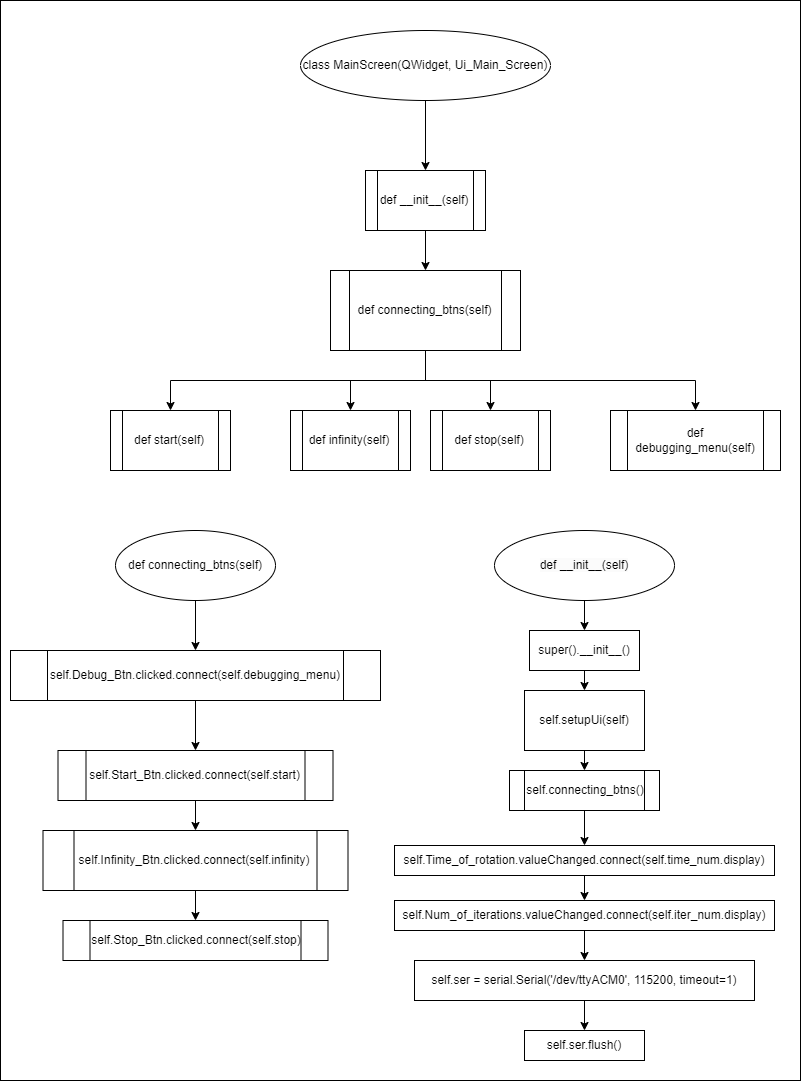

The diagram above was exported from draw.io. Its source (the exported page's mxGraphModel, read from the mxfile embedded in the PNG):
<mxGraphModel dx="2049" dy="1056" grid="1" gridSize="10" guides="1" tooltips="1" connect="1" arrows="1" fold="1" page="1" pageScale="1" pageWidth="827" pageHeight="1169" math="0" shadow="0">
  <root>
    <mxCell id="0" />
    <mxCell id="1" parent="0" />
    <mxCell id="u1wVzRMwAlN_ef-UsJiv-1" value="" style="rounded=0;whiteSpace=wrap;html=1;" vertex="1" parent="1">
      <mxGeometry x="20" y="10" width="800" height="1080" as="geometry" />
    </mxCell>
    <mxCell id="OBNk3vW7imGWdICQKPLg-1" value="class MainScreen(QWidget, Ui_Main_Screen)" style="ellipse;whiteSpace=wrap;html=1;" parent="1" vertex="1">
      <mxGeometry x="320" y="40" width="250" height="70" as="geometry" />
    </mxCell>
    <mxCell id="OBNk3vW7imGWdICQKPLg-2" value="def __init__(self)" style="shape=process;whiteSpace=wrap;html=1;backgroundOutline=1;" parent="1" vertex="1">
      <mxGeometry x="385" y="180" width="120" height="60" as="geometry" />
    </mxCell>
    <mxCell id="OBNk3vW7imGWdICQKPLg-3" value="def connecting_btns(self)" style="shape=process;whiteSpace=wrap;html=1;backgroundOutline=1;" parent="1" vertex="1">
      <mxGeometry x="350" y="280" width="190" height="80" as="geometry" />
    </mxCell>
    <mxCell id="OBNk3vW7imGWdICQKPLg-4" value="" style="endArrow=classic;html=1;rounded=0;exitX=0.5;exitY=1;exitDx=0;exitDy=0;entryX=0.5;entryY=0;entryDx=0;entryDy=0;" parent="1" source="OBNk3vW7imGWdICQKPLg-1" target="OBNk3vW7imGWdICQKPLg-2" edge="1">
      <mxGeometry width="50" height="50" relative="1" as="geometry">
        <mxPoint x="200" y="190" as="sourcePoint" />
        <mxPoint x="250" y="140" as="targetPoint" />
      </mxGeometry>
    </mxCell>
    <mxCell id="OBNk3vW7imGWdICQKPLg-5" value="" style="endArrow=classic;html=1;rounded=0;exitX=0.5;exitY=1;exitDx=0;exitDy=0;entryX=0.5;entryY=0;entryDx=0;entryDy=0;" parent="1" source="OBNk3vW7imGWdICQKPLg-2" target="OBNk3vW7imGWdICQKPLg-3" edge="1">
      <mxGeometry width="50" height="50" relative="1" as="geometry">
        <mxPoint x="220" y="260" as="sourcePoint" />
        <mxPoint x="270" y="210" as="targetPoint" />
      </mxGeometry>
    </mxCell>
    <mxCell id="OBNk3vW7imGWdICQKPLg-6" value="def stop(self)" style="shape=process;whiteSpace=wrap;html=1;backgroundOutline=1;" parent="1" vertex="1">
      <mxGeometry x="450" y="420" width="120" height="60" as="geometry" />
    </mxCell>
    <mxCell id="OBNk3vW7imGWdICQKPLg-7" value="def infinity(self)" style="shape=process;whiteSpace=wrap;html=1;backgroundOutline=1;" parent="1" vertex="1">
      <mxGeometry x="310" y="420" width="120" height="60" as="geometry" />
    </mxCell>
    <mxCell id="OBNk3vW7imGWdICQKPLg-8" value="def debugging_menu(self)" style="shape=process;whiteSpace=wrap;html=1;backgroundOutline=1;" parent="1" vertex="1">
      <mxGeometry x="630" y="420" width="170" height="60" as="geometry" />
    </mxCell>
    <mxCell id="OBNk3vW7imGWdICQKPLg-9" value="def start(self)" style="shape=process;whiteSpace=wrap;html=1;backgroundOutline=1;" parent="1" vertex="1">
      <mxGeometry x="130" y="420" width="120" height="60" as="geometry" />
    </mxCell>
    <mxCell id="OBNk3vW7imGWdICQKPLg-12" value="" style="endArrow=classic;html=1;rounded=0;exitX=0.5;exitY=1;exitDx=0;exitDy=0;entryX=0.5;entryY=0;entryDx=0;entryDy=0;" parent="1" source="OBNk3vW7imGWdICQKPLg-3" target="OBNk3vW7imGWdICQKPLg-9" edge="1">
      <mxGeometry width="50" height="50" relative="1" as="geometry">
        <mxPoint x="440" y="390" as="sourcePoint" />
        <mxPoint x="445" y="390" as="targetPoint" />
        <Array as="points">
          <mxPoint x="445" y="390" />
          <mxPoint x="190" y="390" />
        </Array>
      </mxGeometry>
    </mxCell>
    <mxCell id="OBNk3vW7imGWdICQKPLg-13" value="" style="endArrow=classic;html=1;rounded=0;exitX=0.5;exitY=1;exitDx=0;exitDy=0;entryX=0.5;entryY=0;entryDx=0;entryDy=0;" parent="1" source="OBNk3vW7imGWdICQKPLg-3" target="OBNk3vW7imGWdICQKPLg-7" edge="1">
      <mxGeometry width="50" height="50" relative="1" as="geometry">
        <mxPoint x="230" y="340" as="sourcePoint" />
        <mxPoint x="280" y="290" as="targetPoint" />
        <Array as="points">
          <mxPoint x="445" y="390" />
          <mxPoint x="370" y="390" />
        </Array>
      </mxGeometry>
    </mxCell>
    <mxCell id="OBNk3vW7imGWdICQKPLg-14" value="" style="endArrow=classic;html=1;rounded=0;exitX=0.5;exitY=1;exitDx=0;exitDy=0;entryX=0.5;entryY=0;entryDx=0;entryDy=0;" parent="1" source="OBNk3vW7imGWdICQKPLg-3" target="OBNk3vW7imGWdICQKPLg-6" edge="1">
      <mxGeometry width="50" height="50" relative="1" as="geometry">
        <mxPoint x="150" y="300" as="sourcePoint" />
        <mxPoint x="200" y="250" as="targetPoint" />
        <Array as="points">
          <mxPoint x="445" y="390" />
          <mxPoint x="510" y="390" />
        </Array>
      </mxGeometry>
    </mxCell>
    <mxCell id="OBNk3vW7imGWdICQKPLg-15" value="" style="endArrow=classic;html=1;rounded=0;exitX=0.5;exitY=1;exitDx=0;exitDy=0;entryX=0.5;entryY=0;entryDx=0;entryDy=0;" parent="1" source="OBNk3vW7imGWdICQKPLg-3" target="OBNk3vW7imGWdICQKPLg-8" edge="1">
      <mxGeometry width="50" height="50" relative="1" as="geometry">
        <mxPoint x="590" y="390" as="sourcePoint" />
        <mxPoint x="640" y="340" as="targetPoint" />
        <Array as="points">
          <mxPoint x="445" y="390" />
          <mxPoint x="715" y="390" />
        </Array>
      </mxGeometry>
    </mxCell>
    <mxCell id="OBNk3vW7imGWdICQKPLg-17" value="def connecting_btns(self)" style="ellipse;whiteSpace=wrap;html=1;" parent="1" vertex="1">
      <mxGeometry x="135" y="540" width="160" height="70" as="geometry" />
    </mxCell>
    <mxCell id="OBNk3vW7imGWdICQKPLg-19" value="self.Debug_Btn.clicked.connect(self.debugging_menu)" style="shape=process;whiteSpace=wrap;html=1;backgroundOutline=1;" parent="1" vertex="1">
      <mxGeometry x="30" y="660" width="370" height="50" as="geometry" />
    </mxCell>
    <mxCell id="OBNk3vW7imGWdICQKPLg-20" value="self.Start_Btn.clicked.connect(self.start)" style="shape=process;whiteSpace=wrap;html=1;backgroundOutline=1;" parent="1" vertex="1">
      <mxGeometry x="77.5" y="760" width="275" height="50" as="geometry" />
    </mxCell>
    <mxCell id="OBNk3vW7imGWdICQKPLg-21" value="self.Infinity_Btn.clicked.connect(self.infinity)" style="shape=process;whiteSpace=wrap;html=1;backgroundOutline=1;" parent="1" vertex="1">
      <mxGeometry x="62.5" y="840" width="305" height="60" as="geometry" />
    </mxCell>
    <mxCell id="OBNk3vW7imGWdICQKPLg-22" value="self.Stop_Btn.clicked.connect(self.stop)" style="shape=process;whiteSpace=wrap;html=1;backgroundOutline=1;" parent="1" vertex="1">
      <mxGeometry x="82.5" y="930" width="265" height="40" as="geometry" />
    </mxCell>
    <mxCell id="OBNk3vW7imGWdICQKPLg-23" value="" style="endArrow=classic;html=1;rounded=0;exitX=0.5;exitY=1;exitDx=0;exitDy=0;entryX=0.5;entryY=0;entryDx=0;entryDy=0;" parent="1" source="OBNk3vW7imGWdICQKPLg-17" target="OBNk3vW7imGWdICQKPLg-19" edge="1">
      <mxGeometry width="50" height="50" relative="1" as="geometry">
        <mxPoint x="30" y="650" as="sourcePoint" />
        <mxPoint x="80" y="600" as="targetPoint" />
      </mxGeometry>
    </mxCell>
    <mxCell id="OBNk3vW7imGWdICQKPLg-24" value="" style="endArrow=classic;html=1;rounded=0;exitX=0.5;exitY=1;exitDx=0;exitDy=0;entryX=0.5;entryY=0;entryDx=0;entryDy=0;" parent="1" source="OBNk3vW7imGWdICQKPLg-19" target="OBNk3vW7imGWdICQKPLg-20" edge="1">
      <mxGeometry width="50" height="50" relative="1" as="geometry">
        <mxPoint x="40" y="770" as="sourcePoint" />
        <mxPoint x="90" y="720" as="targetPoint" />
      </mxGeometry>
    </mxCell>
    <mxCell id="OBNk3vW7imGWdICQKPLg-25" value="" style="endArrow=classic;html=1;rounded=0;exitX=0.5;exitY=1;exitDx=0;exitDy=0;entryX=0.5;entryY=0;entryDx=0;entryDy=0;" parent="1" source="OBNk3vW7imGWdICQKPLg-20" target="OBNk3vW7imGWdICQKPLg-21" edge="1">
      <mxGeometry width="50" height="50" relative="1" as="geometry">
        <mxPoint x="60" y="800" as="sourcePoint" />
        <mxPoint x="110" y="750" as="targetPoint" />
      </mxGeometry>
    </mxCell>
    <mxCell id="OBNk3vW7imGWdICQKPLg-26" value="" style="endArrow=classic;html=1;rounded=0;exitX=0.5;exitY=1;exitDx=0;exitDy=0;entryX=0.5;entryY=0;entryDx=0;entryDy=0;" parent="1" source="OBNk3vW7imGWdICQKPLg-21" target="OBNk3vW7imGWdICQKPLg-22" edge="1">
      <mxGeometry width="50" height="50" relative="1" as="geometry">
        <mxPoint x="60" y="930" as="sourcePoint" />
        <mxPoint x="110" y="880" as="targetPoint" />
      </mxGeometry>
    </mxCell>
    <mxCell id="OBNk3vW7imGWdICQKPLg-27" value="&lt;span style=&quot;color: rgb(0, 0, 0); font-family: Helvetica; font-size: 12px; font-style: normal; font-variant-ligatures: normal; font-variant-caps: normal; font-weight: 400; letter-spacing: normal; orphans: 2; text-align: center; text-indent: 0px; text-transform: none; widows: 2; word-spacing: 0px; -webkit-text-stroke-width: 0px; background-color: rgb(251, 251, 251); text-decoration-thickness: initial; text-decoration-style: initial; text-decoration-color: initial; float: none; display: inline !important;&quot;&gt;def __init__(self)&lt;/span&gt;" style="ellipse;whiteSpace=wrap;html=1;" parent="1" vertex="1">
      <mxGeometry x="514" y="540" width="180" height="70" as="geometry" />
    </mxCell>
    <mxCell id="GcPRj2ZAO5eYqLIXUkwG-1" value="super().__init__()" style="rounded=0;whiteSpace=wrap;html=1;" parent="1" vertex="1">
      <mxGeometry x="549" y="640" width="110" height="40" as="geometry" />
    </mxCell>
    <mxCell id="GcPRj2ZAO5eYqLIXUkwG-2" value="self.setupUi(self)" style="rounded=0;whiteSpace=wrap;html=1;" parent="1" vertex="1">
      <mxGeometry x="544" y="700" width="120" height="60" as="geometry" />
    </mxCell>
    <mxCell id="GcPRj2ZAO5eYqLIXUkwG-3" value="self.connecting_btns()" style="shape=process;whiteSpace=wrap;html=1;backgroundOutline=1;" parent="1" vertex="1">
      <mxGeometry x="529" y="780" width="150" height="40" as="geometry" />
    </mxCell>
    <mxCell id="GcPRj2ZAO5eYqLIXUkwG-4" value="self.Time_of_rotation.valueChanged.connect(self.time_num.display)" style="rounded=0;whiteSpace=wrap;html=1;" parent="1" vertex="1">
      <mxGeometry x="414" y="855" width="380" height="30" as="geometry" />
    </mxCell>
    <mxCell id="GcPRj2ZAO5eYqLIXUkwG-5" value="self.Num_of_iterations.valueChanged.connect(self.iter_num.display)" style="rounded=0;whiteSpace=wrap;html=1;" parent="1" vertex="1">
      <mxGeometry x="414" y="910" width="380" height="30" as="geometry" />
    </mxCell>
    <mxCell id="GcPRj2ZAO5eYqLIXUkwG-6" value="" style="endArrow=classic;html=1;rounded=0;exitX=0.5;exitY=1;exitDx=0;exitDy=0;entryX=0.5;entryY=0;entryDx=0;entryDy=0;" parent="1" source="OBNk3vW7imGWdICQKPLg-27" target="GcPRj2ZAO5eYqLIXUkwG-1" edge="1">
      <mxGeometry width="50" height="50" relative="1" as="geometry">
        <mxPoint x="724" y="700" as="sourcePoint" />
        <mxPoint x="774" y="650" as="targetPoint" />
      </mxGeometry>
    </mxCell>
    <mxCell id="GcPRj2ZAO5eYqLIXUkwG-7" value="" style="endArrow=classic;html=1;rounded=0;exitX=0.5;exitY=1;exitDx=0;exitDy=0;entryX=0.5;entryY=0;entryDx=0;entryDy=0;" parent="1" source="GcPRj2ZAO5eYqLIXUkwG-1" target="GcPRj2ZAO5eYqLIXUkwG-2" edge="1">
      <mxGeometry width="50" height="50" relative="1" as="geometry">
        <mxPoint x="334" y="620" as="sourcePoint" />
        <mxPoint x="384" y="570" as="targetPoint" />
      </mxGeometry>
    </mxCell>
    <mxCell id="GcPRj2ZAO5eYqLIXUkwG-8" value="" style="endArrow=classic;html=1;rounded=0;exitX=0.5;exitY=1;exitDx=0;exitDy=0;entryX=0.5;entryY=0;entryDx=0;entryDy=0;" parent="1" source="GcPRj2ZAO5eYqLIXUkwG-2" target="GcPRj2ZAO5eYqLIXUkwG-3" edge="1">
      <mxGeometry width="50" height="50" relative="1" as="geometry">
        <mxPoint x="404" y="650" as="sourcePoint" />
        <mxPoint x="454" y="600" as="targetPoint" />
      </mxGeometry>
    </mxCell>
    <mxCell id="GcPRj2ZAO5eYqLIXUkwG-9" value="" style="endArrow=classic;html=1;rounded=0;exitX=0.5;exitY=1;exitDx=0;exitDy=0;entryX=0.5;entryY=0;entryDx=0;entryDy=0;" parent="1" source="GcPRj2ZAO5eYqLIXUkwG-3" target="GcPRj2ZAO5eYqLIXUkwG-4" edge="1">
      <mxGeometry width="50" height="50" relative="1" as="geometry">
        <mxPoint x="484" y="740" as="sourcePoint" />
        <mxPoint x="534" y="690" as="targetPoint" />
      </mxGeometry>
    </mxCell>
    <mxCell id="GcPRj2ZAO5eYqLIXUkwG-10" value="" style="endArrow=classic;html=1;rounded=0;exitX=0.5;exitY=1;exitDx=0;exitDy=0;entryX=0.5;entryY=0;entryDx=0;entryDy=0;" parent="1" source="GcPRj2ZAO5eYqLIXUkwG-4" target="GcPRj2ZAO5eYqLIXUkwG-5" edge="1">
      <mxGeometry width="50" height="50" relative="1" as="geometry">
        <mxPoint x="394" y="970" as="sourcePoint" />
        <mxPoint x="444" y="920" as="targetPoint" />
      </mxGeometry>
    </mxCell>
    <mxCell id="GcPRj2ZAO5eYqLIXUkwG-11" value="" style="endArrow=classic;html=1;rounded=0;exitX=0.5;exitY=1;exitDx=0;exitDy=0;entryX=0.5;entryY=0;entryDx=0;entryDy=0;" parent="1" source="GcPRj2ZAO5eYqLIXUkwG-5" target="GcPRj2ZAO5eYqLIXUkwG-12" edge="1">
      <mxGeometry width="50" height="50" relative="1" as="geometry">
        <mxPoint x="604" y="1020" as="sourcePoint" />
        <mxPoint x="604" y="970" as="targetPoint" />
      </mxGeometry>
    </mxCell>
    <mxCell id="GcPRj2ZAO5eYqLIXUkwG-12" value="self.ser = serial.Serial('/dev/ttyACM0', 115200, timeout=1)" style="rounded=0;whiteSpace=wrap;html=1;" parent="1" vertex="1">
      <mxGeometry x="434" y="970" width="340" height="40" as="geometry" />
    </mxCell>
    <mxCell id="GcPRj2ZAO5eYqLIXUkwG-13" value="self.ser.flush()" style="rounded=0;whiteSpace=wrap;html=1;" parent="1" vertex="1">
      <mxGeometry x="544" y="1040" width="120" height="30" as="geometry" />
    </mxCell>
    <mxCell id="GcPRj2ZAO5eYqLIXUkwG-14" value="" style="endArrow=classic;html=1;rounded=0;exitX=0.5;exitY=1;exitDx=0;exitDy=0;entryX=0.5;entryY=0;entryDx=0;entryDy=0;" parent="1" source="GcPRj2ZAO5eYqLIXUkwG-12" target="GcPRj2ZAO5eYqLIXUkwG-13" edge="1">
      <mxGeometry width="50" height="50" relative="1" as="geometry">
        <mxPoint x="454" y="1090" as="sourcePoint" />
        <mxPoint x="504" y="1040" as="targetPoint" />
      </mxGeometry>
    </mxCell>
  </root>
</mxGraphModel>